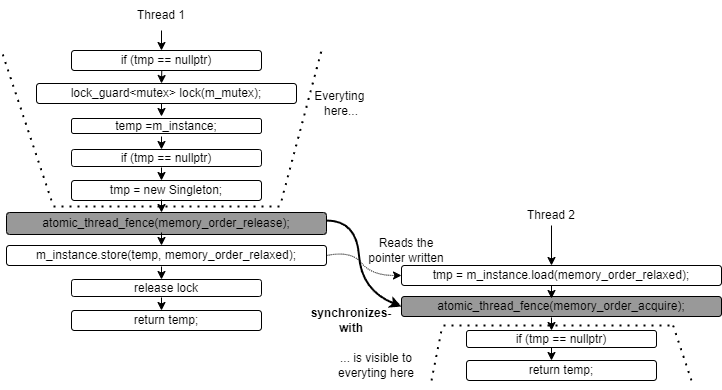

The diagram above was exported from draw.io. Its source (the exported page's mxGraphModel, read from the mxfile embedded in the PNG):
<mxGraphModel dx="915" dy="823" grid="1" gridSize="10" guides="1" tooltips="1" connect="1" arrows="1" fold="1" page="1" pageScale="1" pageWidth="850" pageHeight="1100" math="0" shadow="0">
  <root>
    <mxCell id="0" />
    <mxCell id="1" parent="0" />
    <mxCell id="H-OSbln9SCOL1p3oFSyE-1" value="" style="endArrow=classic;html=1;rounded=0;" edge="1" parent="1">
      <mxGeometry width="50" height="50" relative="1" as="geometry">
        <mxPoint x="240" y="190" as="sourcePoint" />
        <mxPoint x="240" y="210" as="targetPoint" />
      </mxGeometry>
    </mxCell>
    <mxCell id="H-OSbln9SCOL1p3oFSyE-2" value="if (tmp == nullptr)" style="rounded=1;whiteSpace=wrap;html=1;" vertex="1" parent="1">
      <mxGeometry x="150" y="210" width="190" height="20" as="geometry" />
    </mxCell>
    <mxCell id="H-OSbln9SCOL1p3oFSyE-3" value="lock_guard&amp;lt;mutex&amp;gt; lock(m_mutex);" style="rounded=1;whiteSpace=wrap;html=1;" vertex="1" parent="1">
      <mxGeometry x="115" y="243" width="260" height="20" as="geometry" />
    </mxCell>
    <mxCell id="H-OSbln9SCOL1p3oFSyE-4" value="temp =m_instance;" style="rounded=1;whiteSpace=wrap;html=1;" vertex="1" parent="1">
      <mxGeometry x="150" y="278" width="190" height="15" as="geometry" />
    </mxCell>
    <mxCell id="H-OSbln9SCOL1p3oFSyE-5" value="if (tmp == nullptr)" style="rounded=1;whiteSpace=wrap;html=1;" vertex="1" parent="1">
      <mxGeometry x="150" y="309" width="190" height="17" as="geometry" />
    </mxCell>
    <mxCell id="H-OSbln9SCOL1p3oFSyE-6" value="tmp = new Singleton;" style="rounded=1;whiteSpace=wrap;html=1;" vertex="1" parent="1">
      <mxGeometry x="150" y="340" width="190" height="20" as="geometry" />
    </mxCell>
    <mxCell id="H-OSbln9SCOL1p3oFSyE-7" value="atomic_thread_fence(memory_order_release);" style="rounded=1;whiteSpace=wrap;html=1;fillColor=#999999;" vertex="1" parent="1">
      <mxGeometry x="85" y="372" width="320" height="22" as="geometry" />
    </mxCell>
    <mxCell id="H-OSbln9SCOL1p3oFSyE-8" value="m_instance.store(temp, memory_order_relaxed);" style="rounded=1;whiteSpace=wrap;html=1;" vertex="1" parent="1">
      <mxGeometry x="85" y="405" width="320" height="20" as="geometry" />
    </mxCell>
    <mxCell id="H-OSbln9SCOL1p3oFSyE-9" value="release lock" style="rounded=1;whiteSpace=wrap;html=1;" vertex="1" parent="1">
      <mxGeometry x="150" y="439" width="190" height="17" as="geometry" />
    </mxCell>
    <mxCell id="H-OSbln9SCOL1p3oFSyE-10" value="return temp;" style="rounded=1;whiteSpace=wrap;html=1;" vertex="1" parent="1">
      <mxGeometry x="150" y="470" width="190" height="20" as="geometry" />
    </mxCell>
    <mxCell id="H-OSbln9SCOL1p3oFSyE-11" value="tmp = m_instance.load(memory_order_relaxed);" style="rounded=1;whiteSpace=wrap;html=1;" vertex="1" parent="1">
      <mxGeometry x="480" y="425" width="320" height="20" as="geometry" />
    </mxCell>
    <mxCell id="H-OSbln9SCOL1p3oFSyE-12" value="atomic_thread_fence(memory_order_acquire);" style="rounded=1;whiteSpace=wrap;html=1;fillColor=#999999;" vertex="1" parent="1">
      <mxGeometry x="480" y="456" width="320" height="20" as="geometry" />
    </mxCell>
    <mxCell id="H-OSbln9SCOL1p3oFSyE-13" value="if (tmp == nullptr)" style="rounded=1;whiteSpace=wrap;html=1;" vertex="1" parent="1">
      <mxGeometry x="545" y="490" width="190" height="17" as="geometry" />
    </mxCell>
    <mxCell id="H-OSbln9SCOL1p3oFSyE-14" value="return temp;" style="rounded=1;whiteSpace=wrap;html=1;" vertex="1" parent="1">
      <mxGeometry x="545" y="520" width="190" height="20" as="geometry" />
    </mxCell>
    <mxCell id="H-OSbln9SCOL1p3oFSyE-15" value="" style="endArrow=none;dashed=1;html=1;dashPattern=1 3;strokeWidth=2;rounded=0;" edge="1" parent="1">
      <mxGeometry width="50" height="50" relative="1" as="geometry">
        <mxPoint x="130" y="360" as="sourcePoint" />
        <mxPoint x="80" y="210" as="targetPoint" />
      </mxGeometry>
    </mxCell>
    <mxCell id="H-OSbln9SCOL1p3oFSyE-16" value="" style="endArrow=classic;html=1;rounded=0;exitX=0.475;exitY=1.008;exitDx=0;exitDy=0;exitPerimeter=0;" edge="1" parent="1" source="H-OSbln9SCOL1p3oFSyE-2">
      <mxGeometry width="50" height="50" relative="1" as="geometry">
        <mxPoint x="240" y="233" as="sourcePoint" />
        <mxPoint x="240" y="243" as="targetPoint" />
      </mxGeometry>
    </mxCell>
    <mxCell id="H-OSbln9SCOL1p3oFSyE-17" value="" style="endArrow=classic;html=1;rounded=0;exitX=0.475;exitY=1.008;exitDx=0;exitDy=0;exitPerimeter=0;" edge="1" parent="1">
      <mxGeometry width="50" height="50" relative="1" as="geometry">
        <mxPoint x="240" y="263" as="sourcePoint" />
        <mxPoint x="240" y="276" as="targetPoint" />
      </mxGeometry>
    </mxCell>
    <mxCell id="H-OSbln9SCOL1p3oFSyE-19" value="" style="endArrow=classic;html=1;rounded=0;exitX=0.475;exitY=1.008;exitDx=0;exitDy=0;exitPerimeter=0;" edge="1" parent="1">
      <mxGeometry width="50" height="50" relative="1" as="geometry">
        <mxPoint x="240" y="296" as="sourcePoint" />
        <mxPoint x="240" y="309" as="targetPoint" />
      </mxGeometry>
    </mxCell>
    <mxCell id="H-OSbln9SCOL1p3oFSyE-20" value="" style="endArrow=classic;html=1;rounded=0;exitX=0.475;exitY=1.008;exitDx=0;exitDy=0;exitPerimeter=0;" edge="1" parent="1">
      <mxGeometry width="50" height="50" relative="1" as="geometry">
        <mxPoint x="240" y="327" as="sourcePoint" />
        <mxPoint x="240" y="340" as="targetPoint" />
      </mxGeometry>
    </mxCell>
    <mxCell id="H-OSbln9SCOL1p3oFSyE-21" value="" style="endArrow=classic;html=1;rounded=0;exitX=0.475;exitY=1.008;exitDx=0;exitDy=0;exitPerimeter=0;" edge="1" parent="1">
      <mxGeometry width="50" height="50" relative="1" as="geometry">
        <mxPoint x="240" y="359" as="sourcePoint" />
        <mxPoint x="240" y="372" as="targetPoint" />
      </mxGeometry>
    </mxCell>
    <mxCell id="H-OSbln9SCOL1p3oFSyE-22" value="" style="endArrow=classic;html=1;rounded=0;exitX=0.475;exitY=1.008;exitDx=0;exitDy=0;exitPerimeter=0;" edge="1" parent="1">
      <mxGeometry width="50" height="50" relative="1" as="geometry">
        <mxPoint x="240" y="392" as="sourcePoint" />
        <mxPoint x="240" y="405" as="targetPoint" />
      </mxGeometry>
    </mxCell>
    <mxCell id="H-OSbln9SCOL1p3oFSyE-23" value="" style="endArrow=classic;html=1;rounded=0;exitX=0.475;exitY=1.008;exitDx=0;exitDy=0;exitPerimeter=0;" edge="1" parent="1">
      <mxGeometry width="50" height="50" relative="1" as="geometry">
        <mxPoint x="240" y="426" as="sourcePoint" />
        <mxPoint x="240" y="439" as="targetPoint" />
      </mxGeometry>
    </mxCell>
    <mxCell id="H-OSbln9SCOL1p3oFSyE-24" value="" style="endArrow=classic;html=1;rounded=0;exitX=0.475;exitY=1.008;exitDx=0;exitDy=0;exitPerimeter=0;" edge="1" parent="1">
      <mxGeometry width="50" height="50" relative="1" as="geometry">
        <mxPoint x="240" y="457" as="sourcePoint" />
        <mxPoint x="240" y="470" as="targetPoint" />
      </mxGeometry>
    </mxCell>
    <mxCell id="H-OSbln9SCOL1p3oFSyE-25" value="" style="endArrow=classic;html=1;rounded=0;" edge="1" parent="1">
      <mxGeometry width="50" height="50" relative="1" as="geometry">
        <mxPoint x="630" y="385" as="sourcePoint" />
        <mxPoint x="630" y="425" as="targetPoint" />
      </mxGeometry>
    </mxCell>
    <mxCell id="H-OSbln9SCOL1p3oFSyE-26" value="" style="endArrow=classic;html=1;rounded=0;exitX=0.475;exitY=1.008;exitDx=0;exitDy=0;exitPerimeter=0;" edge="1" parent="1">
      <mxGeometry width="50" height="50" relative="1" as="geometry">
        <mxPoint x="630" y="445" as="sourcePoint" />
        <mxPoint x="630" y="458" as="targetPoint" />
      </mxGeometry>
    </mxCell>
    <mxCell id="H-OSbln9SCOL1p3oFSyE-27" value="" style="endArrow=classic;html=1;rounded=0;exitX=0.475;exitY=1.008;exitDx=0;exitDy=0;exitPerimeter=0;" edge="1" parent="1">
      <mxGeometry width="50" height="50" relative="1" as="geometry">
        <mxPoint x="630" y="477" as="sourcePoint" />
        <mxPoint x="630" y="490" as="targetPoint" />
      </mxGeometry>
    </mxCell>
    <mxCell id="H-OSbln9SCOL1p3oFSyE-28" value="" style="endArrow=classic;html=1;rounded=0;exitX=0.475;exitY=1.008;exitDx=0;exitDy=0;exitPerimeter=0;" edge="1" parent="1">
      <mxGeometry width="50" height="50" relative="1" as="geometry">
        <mxPoint x="630" y="507" as="sourcePoint" />
        <mxPoint x="630" y="520" as="targetPoint" />
      </mxGeometry>
    </mxCell>
    <mxCell id="H-OSbln9SCOL1p3oFSyE-29" value="Thread 2" style="text;html=1;align=center;verticalAlign=middle;whiteSpace=wrap;rounded=0;" vertex="1" parent="1">
      <mxGeometry x="600" y="360" width="60" height="30" as="geometry" />
    </mxCell>
    <mxCell id="H-OSbln9SCOL1p3oFSyE-30" value="Thread 1" style="text;html=1;align=center;verticalAlign=middle;whiteSpace=wrap;rounded=0;" vertex="1" parent="1">
      <mxGeometry x="210" y="160" width="60" height="30" as="geometry" />
    </mxCell>
    <mxCell id="H-OSbln9SCOL1p3oFSyE-31" value="" style="endArrow=none;dashed=1;html=1;dashPattern=1 3;strokeWidth=2;rounded=0;" edge="1" parent="1">
      <mxGeometry width="50" height="50" relative="1" as="geometry">
        <mxPoint x="360" y="360" as="sourcePoint" />
        <mxPoint x="400" y="210" as="targetPoint" />
      </mxGeometry>
    </mxCell>
    <mxCell id="H-OSbln9SCOL1p3oFSyE-32" value="" style="endArrow=none;dashed=1;html=1;dashPattern=1 3;strokeWidth=2;rounded=0;" edge="1" parent="1">
      <mxGeometry width="50" height="50" relative="1" as="geometry">
        <mxPoint x="132" y="366" as="sourcePoint" />
        <mxPoint x="362" y="366" as="targetPoint" />
      </mxGeometry>
    </mxCell>
    <mxCell id="H-OSbln9SCOL1p3oFSyE-33" value="" style="endArrow=none;dashed=1;html=1;dashPattern=1 3;strokeWidth=2;rounded=0;" edge="1" parent="1">
      <mxGeometry width="50" height="50" relative="1" as="geometry">
        <mxPoint x="510" y="540" as="sourcePoint" />
        <mxPoint x="520" y="490" as="targetPoint" />
      </mxGeometry>
    </mxCell>
    <mxCell id="H-OSbln9SCOL1p3oFSyE-34" value="" style="endArrow=none;dashed=1;html=1;dashPattern=1 3;strokeWidth=2;rounded=0;" edge="1" parent="1">
      <mxGeometry width="50" height="50" relative="1" as="geometry">
        <mxPoint x="770" y="540" as="sourcePoint" />
        <mxPoint x="750" y="480" as="targetPoint" />
      </mxGeometry>
    </mxCell>
    <mxCell id="H-OSbln9SCOL1p3oFSyE-35" value="" style="endArrow=none;dashed=1;html=1;dashPattern=1 3;strokeWidth=2;rounded=0;" edge="1" parent="1">
      <mxGeometry width="50" height="50" relative="1" as="geometry">
        <mxPoint x="522" y="485" as="sourcePoint" />
        <mxPoint x="752" y="485" as="targetPoint" />
      </mxGeometry>
    </mxCell>
    <mxCell id="H-OSbln9SCOL1p3oFSyE-36" value="Everyting&amp;nbsp;&lt;div&gt;here...&lt;/div&gt;" style="text;html=1;align=center;verticalAlign=middle;whiteSpace=wrap;rounded=0;" vertex="1" parent="1">
      <mxGeometry x="390" y="248" width="60" height="30" as="geometry" />
    </mxCell>
    <mxCell id="H-OSbln9SCOL1p3oFSyE-37" value="... is visible to everyting here" style="text;html=1;align=center;verticalAlign=middle;whiteSpace=wrap;rounded=0;" vertex="1" parent="1">
      <mxGeometry x="410" y="500" width="90" height="50" as="geometry" />
    </mxCell>
    <mxCell id="H-OSbln9SCOL1p3oFSyE-39" value="" style="curved=1;endArrow=classic;html=1;rounded=0;entryX=0;entryY=0.5;entryDx=0;entryDy=0;strokeWidth=2;" edge="1" parent="1" target="H-OSbln9SCOL1p3oFSyE-12">
      <mxGeometry width="50" height="50" relative="1" as="geometry">
        <mxPoint x="405" y="380" as="sourcePoint" />
        <mxPoint x="455" y="330" as="targetPoint" />
        <Array as="points">
          <mxPoint x="435" y="380" />
          <mxPoint x="440" y="450" />
        </Array>
      </mxGeometry>
    </mxCell>
    <mxCell id="H-OSbln9SCOL1p3oFSyE-41" value="" style="curved=1;endArrow=classic;html=1;rounded=0;entryX=0;entryY=0.5;entryDx=0;entryDy=0;exitX=1;exitY=0.5;exitDx=0;exitDy=0;dashed=1;dashPattern=1 1;" edge="1" parent="1" source="H-OSbln9SCOL1p3oFSyE-8" target="H-OSbln9SCOL1p3oFSyE-11">
      <mxGeometry width="50" height="50" relative="1" as="geometry">
        <mxPoint x="415" y="390" as="sourcePoint" />
        <mxPoint x="490" y="476" as="targetPoint" />
        <Array as="points">
          <mxPoint x="430" y="410" />
          <mxPoint x="450" y="435" />
        </Array>
      </mxGeometry>
    </mxCell>
    <mxCell id="H-OSbln9SCOL1p3oFSyE-42" value="&lt;b&gt;synchronizes-with&lt;/b&gt;" style="text;html=1;align=center;verticalAlign=middle;whiteSpace=wrap;rounded=0;" vertex="1" parent="1">
      <mxGeometry x="380" y="465" width="100" height="30" as="geometry" />
    </mxCell>
    <mxCell id="H-OSbln9SCOL1p3oFSyE-43" value="Reads the pointer written" style="text;html=1;align=center;verticalAlign=middle;whiteSpace=wrap;rounded=0;" vertex="1" parent="1">
      <mxGeometry x="440" y="395" width="90" height="30" as="geometry" />
    </mxCell>
  </root>
</mxGraphModel>